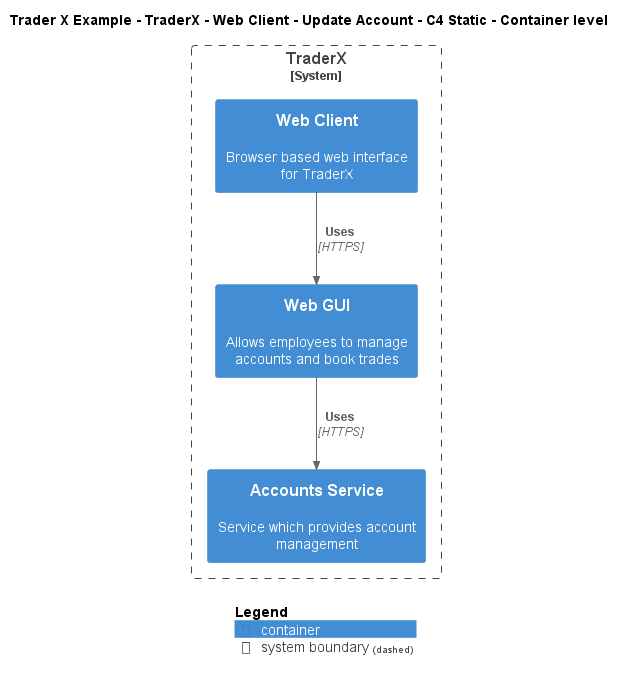

The diagram above was rendered by PlantUML. Its source (embedded in the PNG):
@startuml
!include ..\..\..\..\..\..\..\.c4s\C4_Container.puml

AddElementTag("c4interflow:lifecycle:new", $bgColor=green, $fontColor=#ffffff, $borderColor=green, $shadowing="False")
AddElementTag("c4interflow:lifecycle:changed", $bgColor=orange, $fontColor=#ffffff, $borderColor=orange, $shadowing="False")
AddElementTag("c4interflow:lifecycle:removed", $bgColor=red, $fontColor=#ffffff, $borderColor=red, $shadowing="False")

AddRelTag("c4interflow:lifecycle:new", $textColor=green, $lineColor=green)
AddRelTag("c4interflow:lifecycle:changed", $textColor=orange, $lineColor=orange)
AddRelTag("c4interflow:lifecycle:removed", $textColor=red, $lineColor=red)

SHOW_PERSON_PORTRAIT()
LAYOUT_TOP_DOWN()

skinparam linetype polyline

title Trader X Example - TraderX - Web Client - Update Account - C4 Static - Container level


System_Boundary(TraderXExample.SoftwareSystems.TraderX, "TraderX") {
    Container(TraderXExample.SoftwareSystems.TraderX.Containers.WebClient, "Web Client", "", "Browser based web interface for TraderX")
    Container(TraderXExample.SoftwareSystems.TraderX.Containers.WebGUI, "Web GUI", "", "Allows employees to manage accounts and book trades")
    Container(TraderXExample.SoftwareSystems.TraderX.Containers.AccountsService, "Accounts Service", "", "Service which provides account management")
}

Rel(TraderXExample.SoftwareSystems.TraderX.Containers.WebClient, TraderXExample.SoftwareSystems.TraderX.Containers.WebGUI, "Uses", "HTTPS", $tags="protocol:https")
Rel(TraderXExample.SoftwareSystems.TraderX.Containers.WebGUI, TraderXExample.SoftwareSystems.TraderX.Containers.AccountsService, "Uses", "HTTPS", $tags="protocol:https")


SHOW_LEGEND()
@enduml